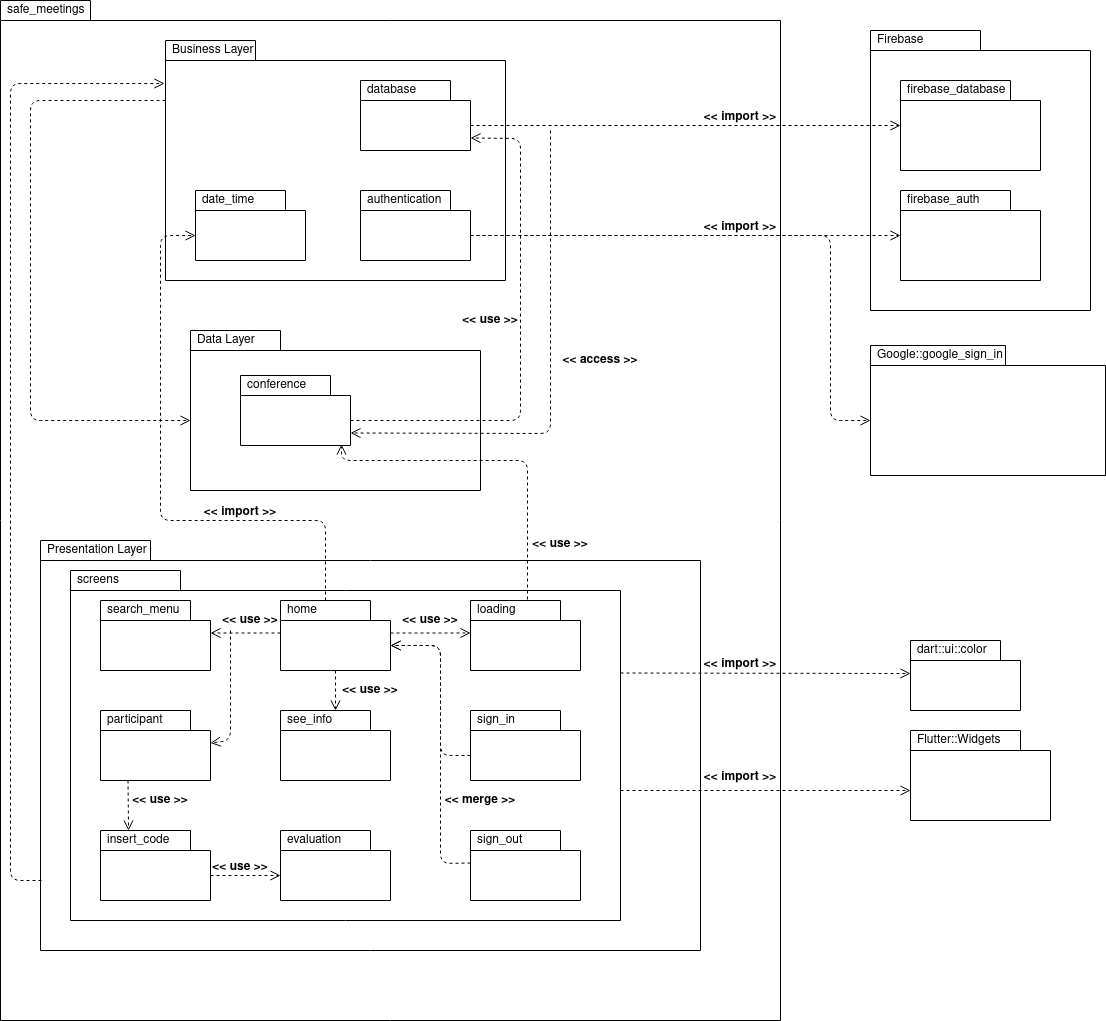

The diagram above was exported from draw.io. Its source (the exported page's mxGraphModel, read from the mxfile embedded in the PNG):
<mxGraphModel dx="1642" dy="771" grid="1" gridSize="10" guides="1" tooltips="1" connect="1" arrows="1" fold="1" page="1" pageScale="1" pageWidth="850" pageHeight="1100" math="0" shadow="0">
  <root>
    <mxCell id="0" />
    <mxCell id="1" parent="0" />
    <mxCell id="aXR6zfZcG12LUIYH9SzK-4" value="safe_meetings" style="shape=folder;xSize=90;align=left;spacingLeft=10;align=left;verticalAlign=top;spacingLeft=5;spacingTop=-4;tabWidth=90;tabHeight=20;tabPosition=left;html=1;strokeWidth=1;recursiveResize=0;" parent="1" vertex="1">
      <mxGeometry x="90" width="780" height="1020" as="geometry" />
    </mxCell>
    <mxCell id="aXR6zfZcG12LUIYH9SzK-42" value="&lt;div&gt;Firebase&lt;/div&gt;" style="shape=folder;xSize=90;align=left;spacingLeft=10;align=left;verticalAlign=top;spacingLeft=5;spacingTop=-4;tabWidth=110;tabHeight=20;tabPosition=left;html=1;strokeWidth=1;recursiveResize=0;" parent="1" vertex="1">
      <mxGeometry x="960" y="30" width="220" height="280" as="geometry" />
    </mxCell>
    <mxCell id="aXR6zfZcG12LUIYH9SzK-13" value="&lt;div&gt;Presentation Layer&lt;br&gt;&lt;/div&gt;&lt;div&gt;&lt;br&gt;&lt;/div&gt;" style="shape=folder;xSize=90;align=left;spacingLeft=10;align=left;verticalAlign=top;spacingLeft=5;spacingTop=-4;tabWidth=110;tabHeight=20;tabPosition=left;html=1;strokeWidth=1;recursiveResize=0;" parent="1" vertex="1">
      <mxGeometry x="130" y="540" width="660" height="410" as="geometry" />
    </mxCell>
    <mxCell id="aXR6zfZcG12LUIYH9SzK-33" value="screens" style="shape=folder;xSize=90;align=left;spacingLeft=10;align=left;verticalAlign=top;spacingLeft=5;spacingTop=-4;tabWidth=110;tabHeight=20;tabPosition=left;html=1;strokeWidth=1;recursiveResize=0;" parent="1" vertex="1">
      <mxGeometry x="160" y="570" width="550" height="350" as="geometry" />
    </mxCell>
    <mxCell id="aXR6zfZcG12LUIYH9SzK-15" value="&lt;div&gt;Business Layer&lt;br&gt;&lt;/div&gt;" style="shape=folder;xSize=90;align=left;spacingLeft=10;align=left;verticalAlign=top;spacingLeft=5;spacingTop=-4;tabWidth=90;tabHeight=20;tabPosition=left;html=1;strokeWidth=1;recursiveResize=0;" parent="1" vertex="1">
      <mxGeometry x="255" y="40" width="340" height="240" as="geometry" />
    </mxCell>
    <mxCell id="aXR6zfZcG12LUIYH9SzK-16" value="Data Layer" style="shape=folder;xSize=90;align=left;spacingLeft=10;align=left;verticalAlign=top;spacingLeft=5;spacingTop=-4;tabWidth=90;tabHeight=20;tabPosition=left;html=1;strokeWidth=1;recursiveResize=0;" parent="1" vertex="1">
      <mxGeometry x="280" y="330" width="290" height="160" as="geometry" />
    </mxCell>
    <mxCell id="aXR6zfZcG12LUIYH9SzK-22" value="&lt;div&gt;sign_out&lt;/div&gt;" style="shape=folder;xSize=90;align=left;spacingLeft=10;align=left;verticalAlign=top;spacingLeft=5;spacingTop=-4;tabWidth=90;tabHeight=20;tabPosition=left;html=1;strokeWidth=1;recursiveResize=0;" parent="1" vertex="1">
      <mxGeometry x="560" y="830" width="110" height="70" as="geometry" />
    </mxCell>
    <mxCell id="aXR6zfZcG12LUIYH9SzK-23" value="&lt;div&gt;participant&lt;/div&gt;" style="shape=folder;xSize=90;align=left;spacingLeft=10;align=left;verticalAlign=top;spacingLeft=5;spacingTop=-4;tabWidth=90;tabHeight=20;tabPosition=left;html=1;strokeWidth=1;recursiveResize=0;" parent="1" vertex="1">
      <mxGeometry x="190" y="710" width="110" height="70" as="geometry" />
    </mxCell>
    <mxCell id="aXR6zfZcG12LUIYH9SzK-24" value="see_info" style="shape=folder;xSize=90;align=left;spacingLeft=10;align=left;verticalAlign=top;spacingLeft=5;spacingTop=-4;tabWidth=90;tabHeight=20;tabPosition=left;html=1;strokeWidth=1;recursiveResize=0;" parent="1" vertex="1">
      <mxGeometry x="370" y="710" width="110" height="70" as="geometry" />
    </mxCell>
    <mxCell id="aXR6zfZcG12LUIYH9SzK-25" value="&lt;div&gt;insert_code&lt;/div&gt;" style="shape=folder;xSize=90;align=left;spacingLeft=10;align=left;verticalAlign=top;spacingLeft=5;spacingTop=-4;tabWidth=90;tabHeight=20;tabPosition=left;html=1;strokeWidth=1;recursiveResize=0;" parent="1" vertex="1">
      <mxGeometry x="190" y="830" width="110" height="70" as="geometry" />
    </mxCell>
    <mxCell id="aXR6zfZcG12LUIYH9SzK-26" value="evaluation" style="shape=folder;xSize=90;align=left;spacingLeft=10;align=left;verticalAlign=top;spacingLeft=5;spacingTop=-4;tabWidth=90;tabHeight=20;tabPosition=left;html=1;strokeWidth=1;recursiveResize=0;" parent="1" vertex="1">
      <mxGeometry x="370" y="830" width="110" height="70" as="geometry" />
    </mxCell>
    <mxCell id="aXR6zfZcG12LUIYH9SzK-28" value="&lt;div&gt;search_menu&lt;/div&gt;" style="shape=folder;xSize=90;align=left;spacingLeft=10;align=left;verticalAlign=top;spacingLeft=5;spacingTop=-4;tabWidth=90;tabHeight=20;tabPosition=left;html=1;strokeWidth=1;recursiveResize=0;" parent="1" vertex="1">
      <mxGeometry x="190" y="600" width="110" height="70" as="geometry" />
    </mxCell>
    <mxCell id="aXR6zfZcG12LUIYH9SzK-29" value="sign_in" style="shape=folder;xSize=90;align=left;spacingLeft=10;align=left;verticalAlign=top;spacingLeft=5;spacingTop=-4;tabWidth=90;tabHeight=20;tabPosition=left;html=1;strokeWidth=1;recursiveResize=0;" parent="1" vertex="1">
      <mxGeometry x="560" y="710" width="110" height="70" as="geometry" />
    </mxCell>
    <mxCell id="aXR6zfZcG12LUIYH9SzK-30" value="&lt;div&gt;loading&lt;/div&gt;&lt;div&gt;&lt;br&gt;&lt;/div&gt;" style="shape=folder;xSize=90;align=left;spacingLeft=10;align=left;verticalAlign=top;spacingLeft=5;spacingTop=-4;tabWidth=90;tabHeight=20;tabPosition=left;html=1;strokeWidth=1;recursiveResize=0;" parent="1" vertex="1">
      <mxGeometry x="560" y="600" width="110" height="70" as="geometry" />
    </mxCell>
    <mxCell id="aXR6zfZcG12LUIYH9SzK-31" value="home" style="shape=folder;xSize=90;align=left;spacingLeft=10;align=left;verticalAlign=top;spacingLeft=5;spacingTop=-4;tabWidth=90;tabHeight=20;tabPosition=left;html=1;strokeWidth=1;recursiveResize=0;" parent="1" vertex="1">
      <mxGeometry x="370" y="600" width="110" height="70" as="geometry" />
    </mxCell>
    <mxCell id="aXR6zfZcG12LUIYH9SzK-32" value="&lt;div&gt;conference&lt;/div&gt;" style="shape=folder;xSize=90;align=left;spacingLeft=10;align=left;verticalAlign=top;spacingLeft=5;spacingTop=-4;tabWidth=90;tabHeight=20;tabPosition=left;html=1;strokeWidth=1;recursiveResize=0;" parent="1" vertex="1">
      <mxGeometry x="330" y="375" width="110" height="70" as="geometry" />
    </mxCell>
    <mxCell id="aXR6zfZcG12LUIYH9SzK-34" value="authentication" style="shape=folder;xSize=90;align=left;spacingLeft=10;align=left;verticalAlign=top;spacingLeft=5;spacingTop=-4;tabWidth=90;tabHeight=20;tabPosition=left;html=1;strokeWidth=1;recursiveResize=0;" parent="1" vertex="1">
      <mxGeometry x="450" y="190" width="110" height="70" as="geometry" />
    </mxCell>
    <mxCell id="aXR6zfZcG12LUIYH9SzK-35" value="dart::ui::color" style="shape=folder;xSize=90;align=left;spacingLeft=10;align=left;verticalAlign=top;spacingLeft=5;spacingTop=-4;tabWidth=90;tabHeight=20;tabPosition=left;html=1;strokeWidth=1;recursiveResize=0;" parent="1" vertex="1">
      <mxGeometry x="1000" y="640" width="110" height="70" as="geometry" />
    </mxCell>
    <mxCell id="aXR6zfZcG12LUIYH9SzK-36" value="date_time" style="shape=folder;xSize=90;align=left;spacingLeft=10;align=left;verticalAlign=top;spacingLeft=5;spacingTop=-4;tabWidth=90;tabHeight=20;tabPosition=left;html=1;strokeWidth=1;recursiveResize=0;" parent="1" vertex="1">
      <mxGeometry x="285" y="190" width="110" height="70" as="geometry" />
    </mxCell>
    <mxCell id="aXR6zfZcG12LUIYH9SzK-37" value="&lt;div&gt;database&lt;/div&gt;&lt;div&gt;&lt;br&gt;&lt;/div&gt;" style="shape=folder;xSize=90;align=left;spacingLeft=10;align=left;verticalAlign=top;spacingLeft=5;spacingTop=-4;tabWidth=90;tabHeight=20;tabPosition=left;html=1;strokeWidth=1;recursiveResize=0;" parent="1" vertex="1">
      <mxGeometry x="450" y="80" width="110" height="70" as="geometry" />
    </mxCell>
    <mxCell id="aXR6zfZcG12LUIYH9SzK-39" value="firebase_database" style="shape=folder;xSize=90;align=left;spacingLeft=10;align=left;verticalAlign=top;spacingLeft=5;spacingTop=-4;tabWidth=110;tabHeight=20;tabPosition=left;html=1;strokeWidth=1;recursiveResize=0;" parent="1" vertex="1">
      <mxGeometry x="990" y="80" width="140" height="90" as="geometry" />
    </mxCell>
    <mxCell id="aXR6zfZcG12LUIYH9SzK-40" value="firebase_auth" style="shape=folder;xSize=90;align=left;spacingLeft=10;align=left;verticalAlign=top;spacingLeft=5;spacingTop=-4;tabWidth=110;tabHeight=20;tabPosition=left;html=1;strokeWidth=1;recursiveResize=0;" parent="1" vertex="1">
      <mxGeometry x="990" y="190" width="140" height="90" as="geometry" />
    </mxCell>
    <mxCell id="aXR6zfZcG12LUIYH9SzK-41" value="Google::google_sign_in" style="shape=folder;xSize=90;align=left;spacingLeft=10;align=left;verticalAlign=top;spacingLeft=5;spacingTop=-4;tabWidth=135;tabHeight=20;tabPosition=left;html=1;strokeWidth=1;recursiveResize=0;" parent="1" vertex="1">
      <mxGeometry x="960" y="345" width="235" height="130" as="geometry" />
    </mxCell>
    <mxCell id="aXR6zfZcG12LUIYH9SzK-43" value="Flutter::Widgets" style="shape=folder;xSize=90;align=left;spacingLeft=10;align=left;verticalAlign=top;spacingLeft=5;spacingTop=-4;tabWidth=110;tabHeight=20;tabPosition=left;html=1;strokeWidth=1;recursiveResize=0;" parent="1" vertex="1">
      <mxGeometry x="1000" y="730" width="140" height="90" as="geometry" />
    </mxCell>
    <mxCell id="I9PAFU2m2LaptAovn169-7" value="" style="html=1;verticalAlign=bottom;endArrow=open;dashed=1;endSize=8;exitX=0;exitY=0;exitDx=110;exitDy=45;exitPerimeter=0;" parent="1" source="aXR6zfZcG12LUIYH9SzK-37" target="aXR6zfZcG12LUIYH9SzK-39" edge="1">
      <mxGeometry x="-1" y="-252" relative="1" as="geometry">
        <mxPoint x="700" y="110" as="sourcePoint" />
        <mxPoint x="620" y="110" as="targetPoint" />
        <mxPoint x="210" y="112" as="offset" />
      </mxGeometry>
    </mxCell>
    <mxCell id="I9PAFU2m2LaptAovn169-8" value="" style="html=1;verticalAlign=bottom;endArrow=open;dashed=1;endSize=8;exitX=0;exitY=0;exitDx=110;exitDy=45;exitPerimeter=0;" parent="1" source="aXR6zfZcG12LUIYH9SzK-34" target="aXR6zfZcG12LUIYH9SzK-40" edge="1">
      <mxGeometry x="-1" y="-252" relative="1" as="geometry">
        <mxPoint x="570" y="235" as="sourcePoint" />
        <mxPoint x="830" y="235" as="targetPoint" />
        <mxPoint x="210" y="112" as="offset" />
        <Array as="points">
          <mxPoint x="700" y="235" />
        </Array>
      </mxGeometry>
    </mxCell>
    <mxCell id="I9PAFU2m2LaptAovn169-9" value="" style="html=1;verticalAlign=bottom;endArrow=open;dashed=1;endSize=8;exitX=0;exitY=0;exitDx=110;exitDy=45;exitPerimeter=0;entryX=0;entryY=0;entryDx=0;entryDy=75;entryPerimeter=0;" parent="1" source="aXR6zfZcG12LUIYH9SzK-34" target="aXR6zfZcG12LUIYH9SzK-41" edge="1">
      <mxGeometry x="-1" y="-252" relative="1" as="geometry">
        <mxPoint x="575" y="245" as="sourcePoint" />
        <mxPoint x="840" y="245" as="targetPoint" />
        <mxPoint x="210" y="112" as="offset" />
        <Array as="points">
          <mxPoint x="920" y="235" />
          <mxPoint x="920" y="420" />
        </Array>
      </mxGeometry>
    </mxCell>
    <mxCell id="I9PAFU2m2LaptAovn169-10" value="" style="html=1;verticalAlign=bottom;endArrow=open;dashed=1;endSize=8;" parent="1" edge="1">
      <mxGeometry x="-1" y="-252" relative="1" as="geometry">
        <mxPoint x="710" y="790" as="sourcePoint" />
        <mxPoint x="1000" y="790" as="targetPoint" />
        <mxPoint x="210" y="112" as="offset" />
        <Array as="points">
          <mxPoint x="755" y="790" />
        </Array>
      </mxGeometry>
    </mxCell>
    <mxCell id="I9PAFU2m2LaptAovn169-15" value="" style="html=1;verticalAlign=bottom;endArrow=open;dashed=1;endSize=8;exitX=0;exitY=0.25;exitDx=0;exitDy=0;exitPerimeter=0;entryX=0;entryY=0;entryDx=0;entryDy=90;entryPerimeter=0;" parent="1" source="aXR6zfZcG12LUIYH9SzK-15" target="aXR6zfZcG12LUIYH9SzK-16" edge="1">
      <mxGeometry x="0.708" y="-14" relative="1" as="geometry">
        <mxPoint x="426" y="349" as="sourcePoint" />
        <mxPoint x="400" y="280" as="targetPoint" />
        <mxPoint as="offset" />
        <Array as="points">
          <mxPoint x="250" y="100" />
          <mxPoint x="120" y="100" />
          <mxPoint x="120" y="420" />
        </Array>
      </mxGeometry>
    </mxCell>
    <mxCell id="I9PAFU2m2LaptAovn169-19" value="" style="html=1;verticalAlign=bottom;endArrow=open;dashed=1;endSize=8;exitX=0;exitY=0;exitDx=550;exitDy=102.5;exitPerimeter=0;" parent="1" source="aXR6zfZcG12LUIYH9SzK-33" edge="1">
      <mxGeometry x="0.708" y="-14" relative="1" as="geometry">
        <mxPoint x="710.06" y="709.04" as="sourcePoint" />
        <mxPoint x="1000" y="673" as="targetPoint" />
        <mxPoint as="offset" />
      </mxGeometry>
    </mxCell>
    <mxCell id="DVxNFoaQdd4REkzntZWS-3" value="" style="html=1;verticalAlign=bottom;endArrow=open;dashed=1;endSize=8;" edge="1" parent="1">
      <mxGeometry x="0.034" y="-50" relative="1" as="geometry">
        <mxPoint x="131" y="880" as="sourcePoint" />
        <mxPoint x="254" y="83" as="targetPoint" />
        <Array as="points">
          <mxPoint x="100" y="880" />
          <mxPoint x="100" y="83" />
        </Array>
        <mxPoint as="offset" />
      </mxGeometry>
    </mxCell>
    <mxCell id="DVxNFoaQdd4REkzntZWS-4" value="&lt;&lt; import &gt;&gt;" style="text;align=center;fontStyle=1;verticalAlign=middle;spacingLeft=3;spacingRight=3;strokeColor=none;rotatable=0;points=[[0,0.5],[1,0.5]];portConstraint=eastwest;" vertex="1" parent="1">
      <mxGeometry x="800" y="107" width="60" height="16" as="geometry" />
    </mxCell>
    <mxCell id="DVxNFoaQdd4REkzntZWS-5" value="&lt;&lt; import &gt;&gt;" style="text;align=center;fontStyle=1;verticalAlign=middle;spacingLeft=3;spacingRight=3;strokeColor=none;rotatable=0;points=[[0,0.5],[1,0.5]];portConstraint=eastwest;" vertex="1" parent="1">
      <mxGeometry x="800" y="217" width="60" height="16" as="geometry" />
    </mxCell>
    <mxCell id="DVxNFoaQdd4REkzntZWS-6" value="&lt;&lt; access &gt;&gt;" style="text;align=center;fontStyle=1;verticalAlign=middle;spacingLeft=3;spacingRight=3;strokeColor=none;rotatable=0;points=[[0,0.5],[1,0.5]];portConstraint=eastwest;" vertex="1" parent="1">
      <mxGeometry x="660" y="350" width="60" height="16" as="geometry" />
    </mxCell>
    <mxCell id="DVxNFoaQdd4REkzntZWS-7" value="" style="html=1;verticalAlign=bottom;endArrow=open;dashed=1;endSize=8;entryX=0;entryY=0;entryDx=110;entryDy=57.5;entryPerimeter=0;" edge="1" parent="1" target="aXR6zfZcG12LUIYH9SzK-32">
      <mxGeometry y="50" relative="1" as="geometry">
        <mxPoint x="640" y="130" as="sourcePoint" />
        <mxPoint x="760" y="460" as="targetPoint" />
        <Array as="points">
          <mxPoint x="640" y="433" />
        </Array>
        <mxPoint as="offset" />
      </mxGeometry>
    </mxCell>
    <mxCell id="DVxNFoaQdd4REkzntZWS-8" value="" style="html=1;verticalAlign=bottom;endArrow=open;dashed=1;endSize=8;exitX=0;exitY=0;exitDx=110;exitDy=45;exitPerimeter=0;entryX=0;entryY=0;entryDx=110;entryDy=57.5;entryPerimeter=0;" edge="1" parent="1" source="aXR6zfZcG12LUIYH9SzK-32" target="aXR6zfZcG12LUIYH9SzK-37">
      <mxGeometry y="50" relative="1" as="geometry">
        <mxPoint x="450" y="420" as="sourcePoint" />
        <mxPoint x="650" y="140" as="targetPoint" />
        <Array as="points">
          <mxPoint x="610" y="420" />
          <mxPoint x="610" y="138" />
        </Array>
        <mxPoint as="offset" />
      </mxGeometry>
    </mxCell>
    <mxCell id="DVxNFoaQdd4REkzntZWS-9" value="&lt;&lt; use &gt;&gt;" style="text;align=center;fontStyle=1;verticalAlign=middle;spacingLeft=3;spacingRight=3;strokeColor=none;rotatable=0;points=[[0,0.5],[1,0.5]];portConstraint=eastwest;" vertex="1" parent="1">
      <mxGeometry x="550" y="310" width="60" height="16" as="geometry" />
    </mxCell>
    <mxCell id="DVxNFoaQdd4REkzntZWS-11" value="" style="html=1;verticalAlign=bottom;endArrow=open;dashed=1;endSize=8;exitX=0.518;exitY=-0.014;exitDx=0;exitDy=0;exitPerimeter=0;entryX=0.918;entryY=0.986;entryDx=0;entryDy=0;entryPerimeter=0;" edge="1" parent="1" source="aXR6zfZcG12LUIYH9SzK-30" target="aXR6zfZcG12LUIYH9SzK-32">
      <mxGeometry x="0.708" y="-14" relative="1" as="geometry">
        <mxPoint x="525" y="600" as="sourcePoint" />
        <mxPoint x="560" y="110" as="targetPoint" />
        <mxPoint as="offset" />
        <Array as="points">
          <mxPoint x="617" y="460" />
          <mxPoint x="525" y="460" />
          <mxPoint x="431" y="460" />
        </Array>
      </mxGeometry>
    </mxCell>
    <mxCell id="DVxNFoaQdd4REkzntZWS-13" value="&lt;&lt; import &gt;&gt;" style="text;align=center;fontStyle=1;verticalAlign=middle;spacingLeft=3;spacingRight=3;strokeColor=none;rotatable=0;points=[[0,0.5],[1,0.5]];portConstraint=eastwest;" vertex="1" parent="1">
      <mxGeometry x="800" y="654" width="60" height="16" as="geometry" />
    </mxCell>
    <mxCell id="DVxNFoaQdd4REkzntZWS-14" value="&lt;&lt; import &gt;&gt;" style="text;align=center;fontStyle=1;verticalAlign=middle;spacingLeft=3;spacingRight=3;strokeColor=none;rotatable=0;points=[[0,0.5],[1,0.5]];portConstraint=eastwest;" vertex="1" parent="1">
      <mxGeometry x="800" y="767" width="60" height="16" as="geometry" />
    </mxCell>
    <mxCell id="DVxNFoaQdd4REkzntZWS-15" value="" style="html=1;verticalAlign=bottom;endArrow=open;dashed=1;endSize=8;exitX=0;exitY=0;exitDx=45;exitDy=0;exitPerimeter=0;entryX=0;entryY=0;entryDx=0;entryDy=45;entryPerimeter=0;" edge="1" parent="1" source="aXR6zfZcG12LUIYH9SzK-31" target="aXR6zfZcG12LUIYH9SzK-36">
      <mxGeometry x="0.708" y="-14" relative="1" as="geometry">
        <mxPoint x="265" y="235" as="sourcePoint" />
        <mxPoint x="290" y="430" as="targetPoint" />
        <mxPoint as="offset" />
        <Array as="points">
          <mxPoint x="415" y="520" />
          <mxPoint x="250" y="520" />
          <mxPoint x="250" y="235" />
        </Array>
      </mxGeometry>
    </mxCell>
    <mxCell id="DVxNFoaQdd4REkzntZWS-16" value="&lt;&lt; import &gt;&gt;" style="text;align=center;fontStyle=1;verticalAlign=middle;spacingLeft=3;spacingRight=3;strokeColor=none;rotatable=0;points=[[0,0.5],[1,0.5]];portConstraint=eastwest;" vertex="1" parent="1">
      <mxGeometry x="300" y="501" width="60" height="18" as="geometry" />
    </mxCell>
    <mxCell id="DVxNFoaQdd4REkzntZWS-22" value="&lt;&lt; use &gt;&gt;" style="text;align=center;fontStyle=1;verticalAlign=middle;spacingLeft=3;spacingRight=3;strokeColor=none;rotatable=0;points=[[0,0.5],[1,0.5]];portConstraint=eastwest;" vertex="1" parent="1">
      <mxGeometry x="620" y="534" width="60" height="16" as="geometry" />
    </mxCell>
    <mxCell id="DVxNFoaQdd4REkzntZWS-23" value="" style="html=1;verticalAlign=bottom;endArrow=open;dashed=1;endSize=8;exitX=0.5;exitY=1;exitDx=0;exitDy=0;exitPerimeter=0;" edge="1" parent="1" source="aXR6zfZcG12LUIYH9SzK-31" target="aXR6zfZcG12LUIYH9SzK-24">
      <mxGeometry x="0.1108" y="35" relative="1" as="geometry">
        <mxPoint x="510" y="560" as="sourcePoint" />
        <mxPoint x="430" y="560" as="targetPoint" />
        <mxPoint as="offset" />
      </mxGeometry>
    </mxCell>
    <mxCell id="DVxNFoaQdd4REkzntZWS-24" value="" style="html=1;verticalAlign=bottom;endArrow=open;dashed=1;endSize=8;exitX=0;exitY=0;exitDx=0;exitDy=32.5;exitPerimeter=0;entryX=0;entryY=0;entryDx=110;entryDy=32.5;entryPerimeter=0;" edge="1" parent="1" source="aXR6zfZcG12LUIYH9SzK-31" target="aXR6zfZcG12LUIYH9SzK-28">
      <mxGeometry x="0.1108" y="35" relative="1" as="geometry">
        <mxPoint x="435" y="680" as="sourcePoint" />
        <mxPoint x="435" y="720" as="targetPoint" />
        <mxPoint as="offset" />
      </mxGeometry>
    </mxCell>
    <mxCell id="DVxNFoaQdd4REkzntZWS-25" value="" style="html=1;verticalAlign=bottom;endArrow=open;dashed=1;endSize=8;entryX=0;entryY=0;entryDx=110;entryDy=32.5;entryPerimeter=0;" edge="1" parent="1" target="aXR6zfZcG12LUIYH9SzK-23">
      <mxGeometry x="0.1108" y="35" relative="1" as="geometry">
        <mxPoint x="320" y="630" as="sourcePoint" />
        <mxPoint x="445" y="730" as="targetPoint" />
        <mxPoint as="offset" />
        <Array as="points">
          <mxPoint x="320" y="740" />
        </Array>
      </mxGeometry>
    </mxCell>
    <mxCell id="DVxNFoaQdd4REkzntZWS-26" value="" style="html=1;verticalAlign=bottom;endArrow=open;dashed=1;endSize=8;exitX=0;exitY=0;exitDx=110;exitDy=32.5;exitPerimeter=0;entryX=0;entryY=0;entryDx=0;entryDy=32.5;entryPerimeter=0;" edge="1" parent="1" source="aXR6zfZcG12LUIYH9SzK-31" target="aXR6zfZcG12LUIYH9SzK-30">
      <mxGeometry x="0.1108" y="35" relative="1" as="geometry">
        <mxPoint x="310" y="642.5" as="sourcePoint" />
        <mxPoint x="380" y="642.5" as="targetPoint" />
        <mxPoint as="offset" />
      </mxGeometry>
    </mxCell>
    <mxCell id="DVxNFoaQdd4REkzntZWS-29" value="" style="html=1;verticalAlign=bottom;endArrow=open;dashed=1;endSize=8;exitX=0.25;exitY=1;exitDx=0;exitDy=0;exitPerimeter=0;entryX=0.255;entryY=0;entryDx=0;entryDy=0;entryPerimeter=0;" edge="1" parent="1" source="aXR6zfZcG12LUIYH9SzK-23" target="aXR6zfZcG12LUIYH9SzK-25">
      <mxGeometry x="0.1108" y="35" relative="1" as="geometry">
        <mxPoint x="380" y="642.5" as="sourcePoint" />
        <mxPoint x="310" y="642.5" as="targetPoint" />
        <mxPoint as="offset" />
      </mxGeometry>
    </mxCell>
    <mxCell id="DVxNFoaQdd4REkzntZWS-33" value="" style="html=1;verticalAlign=bottom;endArrow=open;dashed=1;endSize=8;exitX=0;exitY=0;exitDx=0;exitDy=45;exitPerimeter=0;entryX=0;entryY=0;entryDx=110;entryDy=45;entryPerimeter=0;" edge="1" parent="1" source="aXR6zfZcG12LUIYH9SzK-29" target="aXR6zfZcG12LUIYH9SzK-31">
      <mxGeometry x="0.1108" y="35" relative="1" as="geometry">
        <mxPoint x="227.5" y="790" as="sourcePoint" />
        <mxPoint x="228.04999999999995" y="840" as="targetPoint" />
        <mxPoint as="offset" />
        <Array as="points">
          <mxPoint x="530" y="755" />
          <mxPoint x="530" y="645" />
        </Array>
      </mxGeometry>
    </mxCell>
    <mxCell id="DVxNFoaQdd4REkzntZWS-34" value="" style="html=1;verticalAlign=bottom;endArrow=open;dashed=1;endSize=8;exitX=0;exitY=0;exitDx=0;exitDy=32.5;exitPerimeter=0;entryX=0;entryY=0;entryDx=110;entryDy=45;entryPerimeter=0;" edge="1" parent="1" source="aXR6zfZcG12LUIYH9SzK-22" target="aXR6zfZcG12LUIYH9SzK-31">
      <mxGeometry x="0.1108" y="35" relative="1" as="geometry">
        <mxPoint x="227.5" y="790" as="sourcePoint" />
        <mxPoint x="530" y="650" as="targetPoint" />
        <mxPoint as="offset" />
        <Array as="points">
          <mxPoint x="530" y="863" />
          <mxPoint x="530" y="645" />
        </Array>
      </mxGeometry>
    </mxCell>
    <mxCell id="DVxNFoaQdd4REkzntZWS-35" value="&lt;&lt; merge &gt;&gt;" style="text;align=center;fontStyle=1;verticalAlign=middle;spacingLeft=3;spacingRight=3;strokeColor=none;rotatable=0;points=[[0,0.5],[1,0.5]];portConstraint=eastwest;" vertex="1" parent="1">
      <mxGeometry x="540" y="790" width="60" height="16" as="geometry" />
    </mxCell>
    <mxCell id="DVxNFoaQdd4REkzntZWS-36" value="" style="html=1;verticalAlign=bottom;endArrow=open;dashed=1;endSize=8;exitX=0;exitY=0;exitDx=110;exitDy=45;exitPerimeter=0;entryX=0;entryY=0;entryDx=0;entryDy=45;entryPerimeter=0;" edge="1" parent="1" source="aXR6zfZcG12LUIYH9SzK-25" target="aXR6zfZcG12LUIYH9SzK-26">
      <mxGeometry x="0.1108" y="35" relative="1" as="geometry">
        <mxPoint x="227.5" y="790" as="sourcePoint" />
        <mxPoint x="228.04999999999995" y="840" as="targetPoint" />
        <mxPoint as="offset" />
      </mxGeometry>
    </mxCell>
    <mxCell id="DVxNFoaQdd4REkzntZWS-37" value="&lt;&lt; use &gt;&gt;" style="text;align=center;fontStyle=1;verticalAlign=middle;spacingLeft=3;spacingRight=3;strokeColor=none;rotatable=0;points=[[0,0.5],[1,0.5]];portConstraint=eastwest;" vertex="1" parent="1">
      <mxGeometry x="490" y="610" width="60" height="16" as="geometry" />
    </mxCell>
    <mxCell id="DVxNFoaQdd4REkzntZWS-39" value="&lt;&lt; use &gt;&gt;" style="text;align=center;fontStyle=1;verticalAlign=middle;spacingLeft=3;spacingRight=3;strokeColor=none;rotatable=0;points=[[0,0.5],[1,0.5]];portConstraint=eastwest;" vertex="1" parent="1">
      <mxGeometry x="310" y="610" width="60" height="16" as="geometry" />
    </mxCell>
    <mxCell id="DVxNFoaQdd4REkzntZWS-40" value="&lt;&lt; use &gt;&gt;" style="text;align=center;fontStyle=1;verticalAlign=middle;spacingLeft=3;spacingRight=3;strokeColor=none;rotatable=0;points=[[0,0.5],[1,0.5]];portConstraint=eastwest;" vertex="1" parent="1">
      <mxGeometry x="300" y="857" width="60" height="16" as="geometry" />
    </mxCell>
    <mxCell id="DVxNFoaQdd4REkzntZWS-41" value="&lt;&lt; use &gt;&gt;" style="text;align=center;fontStyle=1;verticalAlign=middle;spacingLeft=3;spacingRight=3;strokeColor=none;rotatable=0;points=[[0,0.5],[1,0.5]];portConstraint=eastwest;" vertex="1" parent="1">
      <mxGeometry x="220" y="790" width="60" height="16" as="geometry" />
    </mxCell>
    <mxCell id="DVxNFoaQdd4REkzntZWS-42" value="&lt;&lt; use &gt;&gt;" style="text;align=center;fontStyle=1;verticalAlign=middle;spacingLeft=3;spacingRight=3;strokeColor=none;rotatable=0;points=[[0,0.5],[1,0.5]];portConstraint=eastwest;" vertex="1" parent="1">
      <mxGeometry x="430" y="680" width="60" height="16" as="geometry" />
    </mxCell>
  </root>
</mxGraphModel>